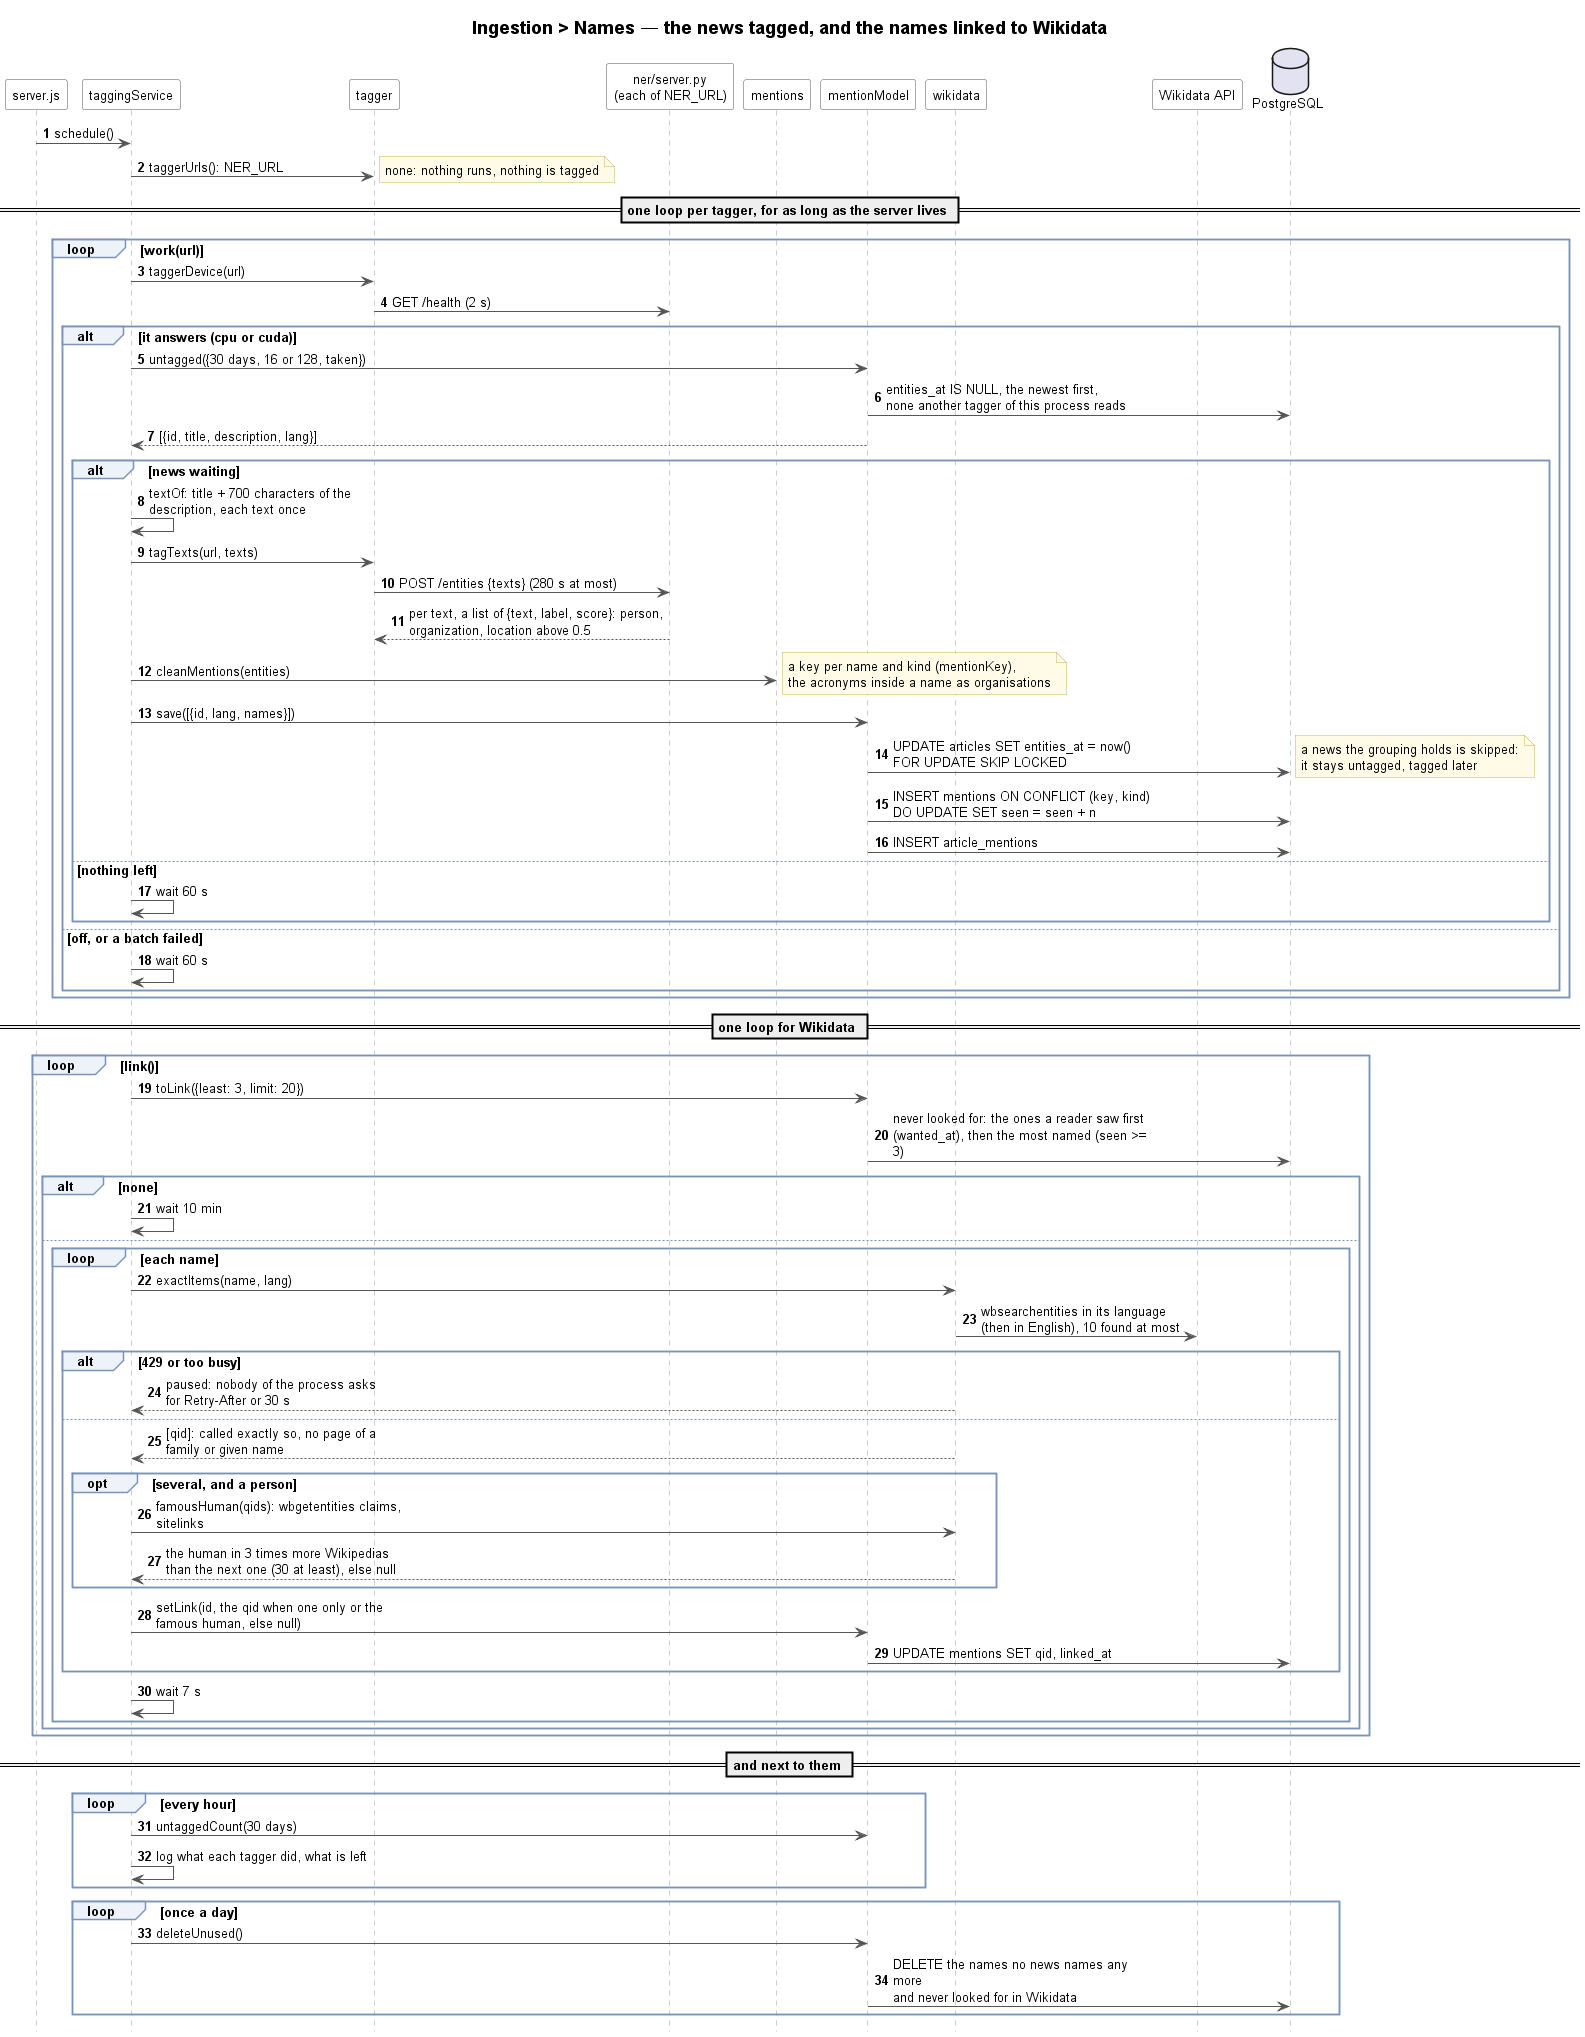

The diagram above was rendered by PlantUML. Its source (embedded in the PNG):
@startuml ingestion-names-sequence
!include ../../_style/sequence.iuml
title Ingestion > Names — the news tagged, and the names linked to Wikidata

participant "server.js" as Start
participant taggingService as Tagging
participant "tagger" as TaggerJs
participant "ner/server.py\n(each of NER_URL)" as Ner
participant mentions as Mentions
participant mentionModel as Model
participant wikidata as Wiki
participant "Wikidata API" as WikiApi
database "PostgreSQL" as DB

Start -> Tagging : schedule()
Tagging -> TaggerJs : taggerUrls(): NER_URL
note right : none: nothing runs, nothing is tagged

== one loop per tagger, for as long as the server lives ==
loop work(url)
    Tagging -> TaggerJs : taggerDevice(url)
    TaggerJs -> Ner : GET /health (2 s)
    alt it answers (cpu or cuda)
        Tagging -> Model : untagged({30 days, 16 or 128, taken})
        Model -> DB : entities_at IS NULL, the newest first,\nnone another tagger of this process reads
        Model --> Tagging : [{id, title, description, lang}]
        alt news waiting
            Tagging -> Tagging : textOf: title + 700 characters of the\ndescription, each text once
            Tagging -> TaggerJs : tagTexts(url, texts)
            TaggerJs -> Ner : POST /entities {texts} (280 s at most)
            Ner --> TaggerJs : per text, a list of {text, label, score}: person,\norganization, location above 0.5
            Tagging -> Mentions : cleanMentions(entities)
            note right : a key per name and kind (mentionKey),\nthe acronyms inside a name as organisations
            Tagging -> Model : save([{id, lang, names}])
            Model -> DB : UPDATE articles SET entities_at = now()\nFOR UPDATE SKIP LOCKED
            note right : a news the grouping holds is skipped:\nit stays untagged, tagged later
            Model -> DB : INSERT mentions ON CONFLICT (key, kind)\nDO UPDATE SET seen = seen + n
            Model -> DB : INSERT article_mentions
        else nothing left
            Tagging -> Tagging : wait 60 s
        end
    else off, or a batch failed
        Tagging -> Tagging : wait 60 s
    end
end

== one loop for Wikidata ==
loop link()
    Tagging -> Model : toLink({least: 3, limit: 20})
    Model -> DB : never looked for: the ones a reader saw first\n(wanted_at), then the most named (seen >= 3)
    alt none
        Tagging -> Tagging : wait 10 min
    else
        loop each name
            Tagging -> Wiki : exactItems(name, lang)
            Wiki -> WikiApi : wbsearchentities in its language\n(then in English), 10 found at most
            alt 429 or too busy
                Wiki --> Tagging : paused: nobody of the process asks\nfor Retry-After or 30 s
            else
                Wiki --> Tagging : [qid]: called exactly so, no page of a\nfamily or given name
                opt several, and a person
                    Tagging -> Wiki : famousHuman(qids): wbgetentities claims, sitelinks
                    Wiki --> Tagging : the human in 3 times more Wikipedias\nthan the next one (30 at least), else null
                end
                Tagging -> Model : setLink(id, the qid when one only or the\nfamous human, else null)
                Model -> DB : UPDATE mentions SET qid, linked_at
            end
            Tagging -> Tagging : wait 7 s
        end
    end
end

== and next to them ==
loop every hour
    Tagging -> Model : untaggedCount(30 days)
    Tagging -> Tagging : log what each tagger did, what is left
end
loop once a day
    Tagging -> Model : deleteUnused()
    Model -> DB : DELETE the names no news names any more\nand never looked for in Wikidata
end
@enduml